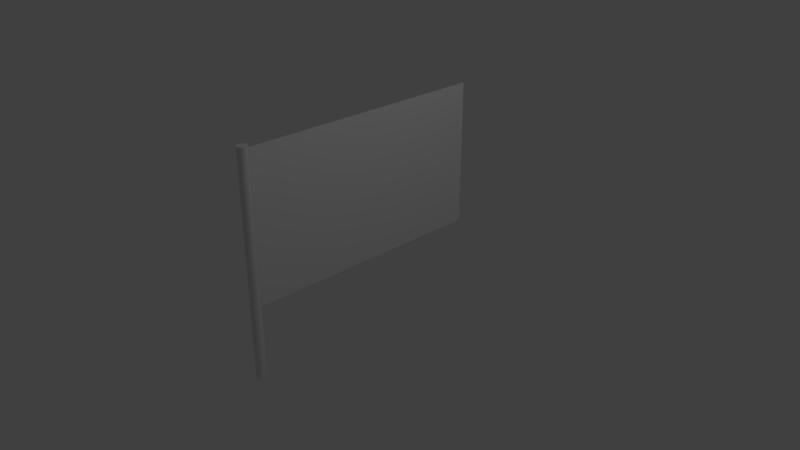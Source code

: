 # Source: bandeiraanimada-funcional.blend  (saved by Blender 2.79.0; exported with 4.5.12 LTS)
import bpy
from mathutils import Matrix  # noqa: F401  (used for matrix-valued properties, if any)

bpy.ops.wm.read_factory_settings(use_empty=True)
scene = bpy.context.scene
scene.name = 'Scene'

# ---- collections
col_collection_1 = bpy.data.collections.new('Collection 1'); scene.collection.children.link(col_collection_1)

# ---- materials (node trees are filled in below, after node groups)
mat_material_001 = bpy.data.materials.new('Material.001')
mat_material_001.alpha_threshold = 0.0
mat_material_001.use_transparent_shadow = False
mat_material_001.roughness = 0.5

# ---- material node trees

# ---- world
world_world = bpy.data.worlds.new('World'); scene.world = world_world
world_world.color = (0.05088, 0.05088, 0.05088)
world_world.use_sun_shadow = False
world_world.sun_shadow_jitter_overblur = 0.0
world_world.cycles.sampling_method = 'MANUAL'

# ---- cameras
cam_camera = bpy.data.cameras.new('Camera')
cam_camera.clip_end = 100.0
cam_camera.lens = 35.0
cam_camera.sensor_width = 32.0
cam_camera.sensor_height = 18.0
cam_camera.ortho_scale = 7.314
cam_camera.dof.focus_distance = 0.0
cam_camera.dof.aperture_fstop = 128.0

# ---- lights
light_lamp = bpy.data.lights.new('Lamp', 'POINT')
light_lamp.transmission_factor = 0.0
light_lamp.cutoff_distance = 30.0
light_lamp.energy = 100.0
light_lamp.shadow_buffer_clip_start = 1.001
light_lamp.shadow_soft_size = 0.1
light_lamp.shadow_maximum_resolution = 0.006
light_lamp.use_absolute_resolution = True

# ---- meshes
me_cylinder = bpy.data.meshes.new('Cylinder')
me_cylinder.from_pydata([(0.0, 1.0, -1.0), (0.0, 1.0, 1.0), (0.1951, 0.9808, -1.0), (0.1951, 0.9808, 1.0), (0.3827, 0.9239, -1.0), (0.3827, 0.9239, 1.0), (0.5556, 0.8315, -1.0), (0.5556, 0.8315, 1.0), (0.7071, 0.7071, -1.0), (0.7071, 0.7071, 1.0), (0.8315, 0.5556, -1.0), (0.8315, 0.5556, 1.0), (0.9239, 0.3827, -1.0), (0.9239, 0.3827, 1.0), (0.9808, 0.1951, -1.0), (0.9808, 0.1951, 1.0), (1.0, 7.55e-08, -1.0), (1.0, 7.55e-08, 1.0), (0.9808, -0.1951, -1.0), (0.9808, -0.1951, 1.0), (0.9239, -0.3827, -1.0), (0.9239, -0.3827, 1.0), (0.8315, -0.5556, -1.0), (0.8315, -0.5556, 1.0), (0.7071, -0.7071, -1.0), (0.7071, -0.7071, 1.0), (0.5556, -0.8315, -1.0), (0.5556, -0.8315, 1.0), (0.3827, -0.9239, -1.0), (0.3827, -0.9239, 1.0), (0.1951, -0.9808, -1.0), (0.1951, -0.9808, 1.0), (-3.258e-07, -1.0, -1.0), (-3.258e-07, -1.0, 1.0), (-0.1951, -0.9808, -1.0), (-0.1951, -0.9808, 1.0), (-0.3827, -0.9239, -1.0), (-0.3827, -0.9239, 1.0), (-0.5556, -0.8315, -1.0), (-0.5556, -0.8315, 1.0), (-0.7071, -0.7071, -1.0), (-0.7071, -0.7071, 1.0), (-0.8315, -0.5556, -1.0), (-0.8315, -0.5556, 1.0), (-0.9239, -0.3827, -1.0), (-0.9239, -0.3827, 1.0), (-0.9808, -0.1951, -1.0), (-0.9808, -0.1951, 1.0), (-1.0, 9.656e-07, -1.0), (-1.0, 9.656e-07, 1.0), (-0.9808, 0.1951, -1.0), (-0.9808, 0.1951, 1.0), (-0.9239, 0.3827, -1.0), (-0.9239, 0.3827, 1.0), (-0.8315, 0.5556, -1.0), (-0.8315, 0.5556, 1.0), (-0.7071, 0.7071, -1.0), (-0.7071, 0.7071, 1.0), (-0.5556, 0.8315, -1.0), (-0.5556, 0.8315, 1.0), (-0.3827, 0.9239, -1.0), (-0.3827, 0.9239, 1.0), (-0.1951, 0.9808, -1.0), (-0.1951, 0.9808, 1.0)], [], [(0, 1, 3, 2), (2, 3, 5, 4), (4, 5, 7, 6), (6, 7, 9, 8), (8, 9, 11, 10), (10, 11, 13, 12), (12, 13, 15, 14), (14, 15, 17, 16), (16, 17, 19, 18), (18, 19, 21, 20), (20, 21, 23, 22), (22, 23, 25, 24), (24, 25, 27, 26), (26, 27, 29, 28), (28, 29, 31, 30), (30, 31, 33, 32), (32, 33, 35, 34), (34, 35, 37, 36), (36, 37, 39, 38), (38, 39, 41, 40), (40, 41, 43, 42), (42, 43, 45, 44), (44, 45, 47, 46), (46, 47, 49, 48), (48, 49, 51, 50), (50, 51, 53, 52), (52, 53, 55, 54), (54, 55, 57, 56), (56, 57, 59, 58), (58, 59, 61, 60), (3, 1, 63, 61, 59, 57, 55, 53, 51, 49, 47, 45, 43, 41, 39, 37, 35, 33, 31, 29, 27, 25, 23, 21, 19, 17, 15, 13, 11, 9, 7, 5), (60, 61, 63, 62), (62, 63, 1, 0), (0, 2, 4, 6, 8, 10, 12, 14, 16, 18, 20, 22, 24, 26, 28, 30, 32, 34, 36, 38, 40, 42, 44, 46, 48, 50, 52, 54, 56, 58, 60, 62)])
me_cylinder.use_remesh_preserve_volume = False
me_cylinder.use_remesh_preserve_attributes = False
me_cylinder.use_mirror_vertex_groups = False
me_cylinder.update()
me_plane = bpy.data.meshes.new('Plane')
me_plane.from_pydata([(-1.0, -1.0, 0.0), (1.0, -1.0, 0.0), (-1.0, 1.0, 0.0), (1.0, 1.0, 0.0), (-1.0, 0.0, 0.0), (0.0, -1.0, 0.0), (1.0, 0.0, 0.0), (0.0, 1.0, 0.0), (0.0, 0.0, 0.0), (-1.0, -0.5, 0.0), (0.5, -1.0, 0.0), (1.0, 0.5, 0.0), (-0.5, 1.0, 0.0), (-1.0, 0.5, 0.0), (-0.5, -1.0, 0.0), (1.0, -0.5, 0.0), (0.5, 1.0, 0.0), (0.0, 0.5, 0.0), (0.0, -0.5, 0.0), (-0.5, 0.0, 0.0), (0.5, 0.0, 0.0), (0.5, -0.5, 0.0), (-0.5, -0.5, 0.0), (-0.5, 0.5, 0.0), (0.5, 0.5, 0.0), (-1.0, -0.75, 0.0), (0.75, -1.0, 0.0), (1.0, 0.75, 0.0), (-0.75, 1.0, 0.0), (-1.0, 0.25, 0.0), (-0.25, -1.0, 0.0), (1.0, -0.25, 0.0), (0.25, 1.0, 0.0), (0.0, 0.75, 0.0), (0.0, -0.25, 0.0), (-0.75, 0.0, 0.0), (0.25, 0.0, 0.0), (-1.0, -0.25, 0.0), (0.25, -1.0, 0.0), (1.0, 0.25, 0.0), (-0.25, 1.0, 0.0), (-1.0, 0.75, 0.0), (-0.75, -1.0, 0.0), (1.0, -0.75, 0.0), (0.75, 1.0, 0.0), (0.0, 0.25, 0.0), (0.0, -0.75, 0.0), (-0.25, 0.0, 0.0), (0.75, 0.0, 0.0), (0.5, -0.25, 0.0), (0.5, -0.75, 0.0), (0.25, -0.5, 0.0), (0.75, -0.5, 0.0), (-0.5, -0.25, 0.0), (-0.5, -0.75, 0.0), (-0.75, -0.5, 0.0), (-0.25, -0.5, 0.0), (-0.5, 0.75, 0.0), (-0.5, 0.25, 0.0), (-0.75, 0.5, 0.0), (-0.25, 0.5, 0.0), (0.5, 0.75, 0.0), (0.5, 0.25, 0.0), (0.25, 0.5, 0.0), (0.75, 0.5, 0.0), (0.75, 0.25, 0.0), (0.25, 0.25, 0.0), (0.25, 0.75, 0.0), (-0.25, 0.25, 0.0), (-0.75, 0.25, 0.0), (-0.75, 0.75, 0.0), (-0.25, -0.75, 0.0), (-0.75, -0.75, 0.0), (-0.75, -0.25, 0.0), (0.75, -0.75, 0.0), (0.25, -0.75, 0.0), (0.25, -0.25, 0.0), (0.75, -0.25, 0.0), (-0.25, -0.25, 0.0), (-0.25, 0.75, 0.0), (0.75, 0.75, 0.0)], [], [(80, 27, 3, 44), (79, 33, 7, 40), (78, 34, 8, 47), (77, 31, 6, 48), (76, 49, 20, 36), (75, 50, 21, 51), (74, 43, 15, 52), (73, 53, 19, 35), (72, 54, 22, 55), (71, 46, 18, 56), (70, 57, 12, 28), (69, 58, 23, 59), (68, 45, 17, 60), (67, 61, 16, 32), (66, 62, 24, 63), (65, 39, 11, 64), (62, 65, 64, 24), (20, 48, 65, 62), (48, 6, 39, 65), (45, 66, 63, 17), (8, 36, 66, 45), (36, 20, 62, 66), (33, 67, 32, 7), (17, 63, 67, 33), (63, 24, 61, 67), (58, 68, 60, 23), (19, 47, 68, 58), (47, 8, 45, 68), (29, 69, 59, 13), (4, 35, 69, 29), (35, 19, 58, 69), (41, 70, 28, 2), (13, 59, 70, 41), (59, 23, 57, 70), (54, 71, 56, 22), (14, 30, 71, 54), (30, 5, 46, 71), (25, 72, 55, 9), (0, 42, 72, 25), (42, 14, 54, 72), (37, 73, 35, 4), (9, 55, 73, 37), (55, 22, 53, 73), (50, 74, 52, 21), (10, 26, 74, 50), (26, 1, 43, 74), (46, 75, 51, 18), (5, 38, 75, 46), (38, 10, 50, 75), (34, 76, 36, 8), (18, 51, 76, 34), (51, 21, 49, 76), (49, 77, 48, 20), (21, 52, 77, 49), (52, 15, 31, 77), (53, 78, 47, 19), (22, 56, 78, 53), (56, 18, 34, 78), (57, 79, 40, 12), (23, 60, 79, 57), (60, 17, 33, 79), (61, 80, 44, 16), (24, 64, 80, 61), (64, 11, 27, 80)])
me_plane.polygons.foreach_set('use_smooth', [True] * 64)
_uv = me_plane.uv_layers.new(name='UVMap')
_uv.uv.foreach_set('vector', [0.8691, 0.116, 0.8689, -0.008941, 0.9926, -0.009092, 0.9928, 0.1158, 0.8697, 0.6157, 0.8695, 0.4908, 0.9932, 0.4907, 0.9934, 0.6156, 0.3751, 0.6163, 0.3749, 0.4914, 0.4986, 0.4913, 0.4987, 0.6162, 0.3745, 0.1166, 0.3743, -0.008338, 0.498, -0.008489, 0.4981, 0.1164, 0.3748, 0.3665, 0.3746, 0.2415, 0.4983, 0.2414, 0.4984, 0.3663, 0.1275, 0.3668, 0.1273, 0.2418, 0.251, 0.2417, 0.2511, 0.3666, 0.1272, 0.1169, 0.127, -0.008036, 0.2507, -0.008187, 0.2508, 0.1167, 0.3754, 0.8662, 0.3752, 0.7413, 0.4989, 0.7411, 0.499, 0.8661, 0.128, 0.8665, 0.1279, 0.7416, 0.2516, 0.7414, 0.2517, 0.8664, 0.1277, 0.6166, 0.1276, 0.4917, 0.2513, 0.4916, 0.2514, 0.6165, 0.87, 0.8656, 0.8698, 0.7407, 0.9935, 0.7405, 0.9937, 0.8655, 0.6227, 0.8659, 0.6225, 0.741, 0.7462, 0.7408, 0.7463, 0.8658, 0.6224, 0.616, 0.6222, 0.4911, 0.7459, 0.491, 0.746, 0.6159, 0.8694, 0.3659, 0.8692, 0.2409, 0.9929, 0.2408, 0.9931, 0.3657, 0.6221, 0.3662, 0.6219, 0.2412, 0.7456, 0.2411, 0.7457, 0.366, 0.6218, 0.1163, 0.6216, -0.00864, 0.7453, -0.00879, 0.7454, 0.1161, 0.6219, 0.2412, 0.6218, 0.1163, 0.7454, 0.1161, 0.7456, 0.2411, 0.4983, 0.2414, 0.4981, 0.1164, 0.6218, 0.1163, 0.6219, 0.2412, 0.4981, 0.1164, 0.498, -0.008489, 0.6216, -0.00864, 0.6218, 0.1163, 0.6222, 0.4911, 0.6221, 0.3662, 0.7457, 0.366, 0.7459, 0.491, 0.4986, 0.4913, 0.4984, 0.3663, 0.6221, 0.3662, 0.6222, 0.4911, 0.4984, 0.3663, 0.4983, 0.2414, 0.6219, 0.2412, 0.6221, 0.3662, 0.8695, 0.4908, 0.8694, 0.3659, 0.9931, 0.3657, 0.9932, 0.4907, 0.7459, 0.491, 0.7457, 0.366, 0.8694, 0.3659, 0.8695, 0.4908, 0.7457, 0.366, 0.7456, 0.2411, 0.8692, 0.2409, 0.8694, 0.3659, 0.6225, 0.741, 0.6224, 0.616, 0.746, 0.6159, 0.7462, 0.7408, 0.4989, 0.7411, 0.4987, 0.6162, 0.6224, 0.616, 0.6225, 0.741, 0.4987, 0.6162, 0.4986, 0.4913, 0.6222, 0.4911, 0.6224, 0.616, 0.6228, 0.9909, 0.6227, 0.8659, 0.7463, 0.8658, 0.7465, 0.9907, 0.4992, 0.991, 0.499, 0.8661, 0.6227, 0.8659, 0.6228, 0.9909, 0.499, 0.8661, 0.4989, 0.7411, 0.6225, 0.741, 0.6227, 0.8659, 0.8701, 0.9905, 0.87, 0.8656, 0.9937, 0.8655, 0.9938, 0.9904, 0.7465, 0.9907, 0.7463, 0.8658, 0.87, 0.8656, 0.8701, 0.9905, 0.7463, 0.8658, 0.7462, 0.7408, 0.8698, 0.7407, 0.87, 0.8656, 0.1279, 0.7416, 0.1277, 0.6166, 0.2514, 0.6165, 0.2516, 0.7414, 0.00424, 0.7417, 0.004091, 0.6168, 0.1277, 0.6166, 0.1279, 0.7416, 0.004091, 0.6168, 0.003942, 0.4919, 0.1276, 0.4917, 0.1277, 0.6166, 0.1282, 0.9915, 0.128, 0.8665, 0.2517, 0.8664, 0.2519, 0.9913, 0.004539, 0.9916, 0.00439, 0.8667, 0.128, 0.8665, 0.1282, 0.9915, 0.00439, 0.8667, 0.00424, 0.7417, 0.1279, 0.7416, 0.128, 0.8665, 0.3755, 0.9912, 0.3754, 0.8662, 0.499, 0.8661, 0.4992, 0.991, 0.2519, 0.9913, 0.2517, 0.8664, 0.3754, 0.8662, 0.3755, 0.9912, 0.2517, 0.8664, 0.2516, 0.7414, 0.3752, 0.7413, 0.3754, 0.8662, 0.1273, 0.2418, 0.1272, 0.1169, 0.2508, 0.1167, 0.251, 0.2417, 0.003643, 0.242, 0.003494, 0.1171, 0.1272, 0.1169, 0.1273, 0.2418, 0.003494, 0.1171, 0.003345, -0.007886, 0.127, -0.008036, 0.1272, 0.1169, 0.1276, 0.4917, 0.1275, 0.3668, 0.2511, 0.3666, 0.2513, 0.4916, 0.003942, 0.4919, 0.003793, 0.3669, 0.1275, 0.3668, 0.1276, 0.4917, 0.003793, 0.3669, 0.003643, 0.242, 0.1273, 0.2418, 0.1275, 0.3668, 0.3749, 0.4914, 0.3748, 0.3665, 0.4984, 0.3663, 0.4986, 0.4913, 0.2513, 0.4916, 0.2511, 0.3666, 0.3748, 0.3665, 0.3749, 0.4914, 0.2511, 0.3666, 0.251, 0.2417, 0.3746, 0.2415, 0.3748, 0.3665, 0.3746, 0.2415, 0.3745, 0.1166, 0.4981, 0.1164, 0.4983, 0.2414, 0.251, 0.2417, 0.2508, 0.1167, 0.3745, 0.1166, 0.3746, 0.2415, 0.2508, 0.1167, 0.2507, -0.008187, 0.3743, -0.008338, 0.3745, 0.1166, 0.3752, 0.7413, 0.3751, 0.6163, 0.4987, 0.6162, 0.4989, 0.7411, 0.2516, 0.7414, 0.2514, 0.6165, 0.3751, 0.6163, 0.3752, 0.7413, 0.2514, 0.6165, 0.2513, 0.4916, 0.3749, 0.4914, 0.3751, 0.6163, 0.8698, 0.7407, 0.8697, 0.6157, 0.9934, 0.6156, 0.9935, 0.7405, 0.7462, 0.7408, 0.746, 0.6159, 0.8697, 0.6157, 0.8698, 0.7407, 0.746, 0.6159, 0.7459, 0.491, 0.8695, 0.4908, 0.8697, 0.6157, 0.8692, 0.2409, 0.8691, 0.116, 0.9928, 0.1158, 0.9929, 0.2408, 0.7456, 0.2411, 0.7454, 0.1161, 0.8691, 0.116, 0.8692, 0.2409, 0.7454, 0.1161, 0.7453, -0.00879, 0.8689, -0.008941, 0.8691, 0.116])
me_plane.materials.append(mat_material_001)
me_plane.use_remesh_preserve_volume = False
me_plane.use_remesh_preserve_attributes = False
me_plane.use_mirror_vertex_groups = False
me_plane.update()

# ---- objects
ob_cylinder = bpy.data.objects.new('Cylinder', me_cylinder)
ob_field = bpy.data.objects.new('Field', None)
ob_plane = bpy.data.objects.new('Plane', me_plane)
ob_lamp = bpy.data.objects.new('Lamp', light_lamp)
ob_camera = bpy.data.objects.new('Camera', cam_camera)

# ---- transforms, parenting, visibility, modifiers, constraints
ob_cylinder.location = (-0.05339, -1.729, 0.4244)
ob_cylinder.scale = (0.0671, 0.0671, 1.51)
ob_cylinder.lineart.crease_threshold = 0.0
ob_field.location = (1.605, -4.204, 1.176)
ob_field.rotation_euler = (-1.597, -0.689, 0.4141)
ob_field.empty_display_type = 'SINGLE_ARROW'
ob_field.empty_image_offset = (0.0, 0.0)
ob_field.lineart.crease_threshold = 0.0
ob_plane.location = (0.0, 0.0, 0.9201)
ob_plane.rotation_euler = (-0.0, 1.571, 0.0)
ob_plane.scale = (1.0, 1.686, 1.0)
ob_plane.lineart.crease_threshold = 0.0
_vg = ob_plane.vertex_groups.new(name='VerticesFixos')
_vg = ob_plane.vertex_groups.new(name='VerticesMoveis')
_m = ob_plane.modifiers.new('Cloth', 'CLOTH')
ob_lamp.location = (4.076, 1.005, 5.904)
ob_lamp.rotation_euler = (0.6503, 0.05522, 1.866)
ob_lamp.lock_rotations_4d = False
ob_lamp.empty_display_type = 'ARROWS'
ob_lamp.color = (0.0, 0.0, 0.0, 0.0)
ob_lamp.lineart.crease_threshold = 0.0
ob_camera.location = (7.481, -6.508, 5.344)
ob_camera.rotation_euler = (1.109, 0.0, 0.8149)
ob_camera.lock_rotations_4d = False
ob_camera.empty_display_type = 'ARROWS'
ob_camera.color = (0.0, 0.0, 0.0, 0.0)
ob_camera.display_type = 'WIRE'
ob_camera.lineart.crease_threshold = 0.0

# ---- collection membership
col_collection_1.objects.link(ob_cylinder)
col_collection_1.objects.link(ob_field)
col_collection_1.objects.link(ob_plane)
col_collection_1.objects.link(ob_lamp)
col_collection_1.objects.link(ob_camera)

# ---- scene / render settings (as saved in the file)
scene.camera = ob_camera
scene.frame_start = 1; scene.frame_end = 100; scene.frame_set(0)
scene.render.engine = 'BLENDER_EEVEE_NEXT'
scene.render.resolution_percentage = 50
scene.render.dither_intensity = 0.0
scene.cycles.use_denoising = False
scene.cycles.samples = 128
scene.cycles.sampling_pattern = 'TABULATED_SOBOL'
scene.cycles.use_adaptive_sampling = False
scene.cycles.use_light_tree = False
scene.cycles.blur_glossy = 0.0
scene.cycles.sample_clamp_indirect = 0.0
scene.view_settings.view_transform = 'Standard'
bpy.context.view_layer.update()
